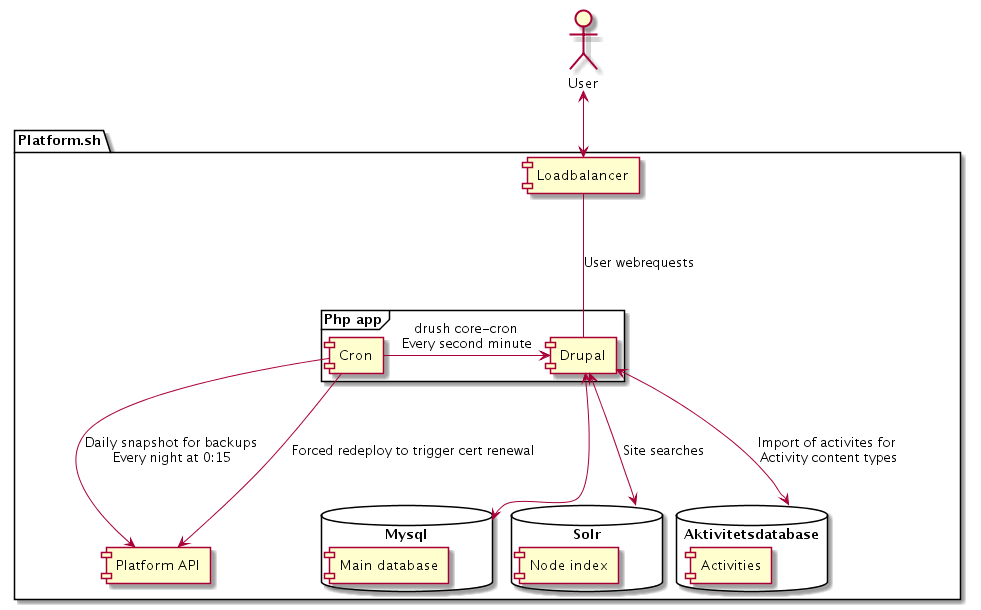

The diagram above was rendered by PlantUML. Its source (embedded in the PNG):
@startuml
package "Platform.sh" {
    database "Mysql" as mysql {
      [Main database] as database
    }
    database "Solr" as solr {
      [Node index] as index
    }

    database "Aktivitetsdatabase" as aktdb {
      [Activities]
    }

    frame "Php app" {
        [Drupal] as drupal
        [Cron] as cron
    }

    [Loadbalancer] as lb
    [Platform API] as platform
}

actor User as user

cron --> platform : Daily snapshot for backups\nEvery night at 0:15
cron --> platform : Forced redeploy to trigger cert renewal
cron -> drupal: drush core-cron\nEvery second minute
user <--> lb

lb -- drupal : User webrequests
drupal <--> mysql
drupal <--> solr : Site searches
drupal <--> aktdb : Import of activites for \nActivity content types
@enduml